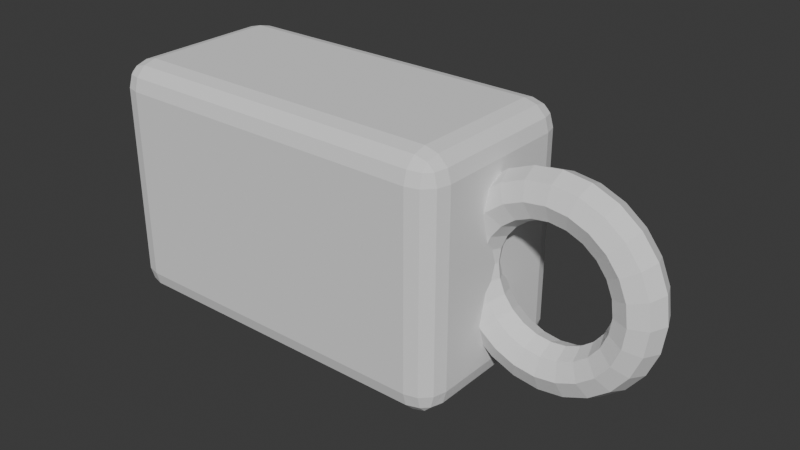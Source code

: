 # Source: visual_pass_lab.blend  (saved by Blender 5.2.44; exported with 4.5.12 LTS)
import bpy
from mathutils import Matrix  # noqa: F401  (used for matrix-valued properties, if any)

bpy.ops.wm.read_factory_settings(use_empty=True)
scene = bpy.context.scene
scene.name = 'Scene'

# ---- collections
col_collection = bpy.data.collections.new('Collection'); scene.collection.children.link(col_collection)

# ---- world
world_world = bpy.data.worlds.new('World'); scene.world = world_world
world_world.use_nodes = True; world_world.node_tree.nodes.clear()
_N = world_world.node_tree.nodes; _L = world_world.node_tree.links
n0 = _N.new('ShaderNodeOutputWorld'); n0.name = 'World Output'; n0.location = (200, 100)
n1 = _N.new('ShaderNodeBackground'); n1.name = 'Background'; n1.location = (-200, 100)
n1.inputs[0].default_value = (0.05088, 0.05088, 0.05088, 1.0)
_L.new(n1.outputs[0], n0.inputs[0])
n0.is_active_output = True
world_world.color = (0.05088, 0.05088, 0.05088)
world_world.sun_shadow_jitter_overblur = 0.0

# ---- meshes
me_cube_001 = bpy.data.meshes.new('Cube.001')
me_cube_001.from_pydata([(-1.3, -0.65, -0.85), (-1.3, -0.65, 0.85), (-1.3, 0.65, -0.85), (-1.3, 0.65, 0.85), (1.3, -0.65, -0.85), (1.3, -0.65, 0.85), (1.3, 0.65, -0.85), (1.3, 0.65, 0.85)], [], [(0, 1, 3, 2), (2, 3, 7, 6), (6, 7, 5, 4), (4, 5, 1, 0), (2, 6, 4, 0), (7, 3, 1, 5)])
_uv = me_cube_001.uv_layers.new(name='UVMap')
_uv.uv.foreach_set('vector', [0.375, 0.0, 0.625, 0.0, 0.625, 0.25, 0.375, 0.25, 0.375, 0.25, 0.625, 0.25, 0.625, 0.5, 0.375, 0.5, 0.375, 0.5, 0.625, 0.5, 0.625, 0.75, 0.375, 0.75, 0.375, 0.75, 0.625, 0.75, 0.625, 1.0, 0.375, 1.0, 0.125, 0.5, 0.375, 0.5, 0.375, 0.75, 0.125, 0.75, 0.625, 0.5, 0.875, 0.5, 0.875, 0.75, 0.625, 0.75])
me_cube_001.update()
me_torus = bpy.data.meshes.new('Torus')
me_torus.from_pydata([(0.71, 0.0, 0.0), (0.6631, 0.0, 0.1131), (0.55, 0.0, 0.16), (0.4369, 0.0, 0.1131), (0.39, 0.0, 1.959e-17), (0.4369, 0.0, -0.1131), (0.55, 0.0, -0.16), (0.6631, 0.0, -0.1131), (0.6858, 0.1838, 0.0), (0.6405, 0.1716, 0.1131), (0.5313, 0.1424, 0.16), (0.422, 0.1131, 0.1131), (0.3767, 0.1009, 1.959e-17), (0.422, 0.1131, -0.1131), (0.5313, 0.1424, -0.16), (0.6405, 0.1716, -0.1131), (0.6149, 0.355, 0.0), (0.5743, 0.3316, 0.1131), (0.4763, 0.275, 0.16), (0.3783, 0.2184, 0.1131), (0.3377, 0.195, 1.959e-17), (0.3783, 0.2184, -0.1131), (0.4763, 0.275, -0.16), (0.5743, 0.3316, -0.1131), (0.502, 0.502, 0.0), (0.4689, 0.4689, 0.1131), (0.3889, 0.3889, 0.16), (0.3089, 0.3089, 0.1131), (0.2758, 0.2758, 1.959e-17), (0.3089, 0.3089, -0.1131), (0.3889, 0.3889, -0.16), (0.4689, 0.4689, -0.1131), (0.355, 0.6149, 0.0), (0.3316, 0.5743, 0.1131), (0.275, 0.4763, 0.16), (0.2184, 0.3783, 0.1131), (0.195, 0.3377, 1.959e-17), (0.2184, 0.3783, -0.1131), (0.275, 0.4763, -0.16), (0.3316, 0.5743, -0.1131), (0.1838, 0.6858, 0.0), (0.1716, 0.6405, 0.1131), (0.1424, 0.5313, 0.16), (0.1131, 0.422, 0.1131), (0.1009, 0.3767, 1.959e-17), (0.1131, 0.422, -0.1131), (0.1424, 0.5313, -0.16), (0.1716, 0.6405, -0.1131), (5.36e-08, 0.71, 0.0), (5.007e-08, 0.6631, 0.1131), (4.152e-08, 0.55, 0.16), (3.298e-08, 0.4369, 0.1131), (2.944e-08, 0.39, 1.959e-17), (3.298e-08, 0.4369, -0.1131), (4.152e-08, 0.55, -0.16), (5.007e-08, 0.6631, -0.1131), (-0.1838, 0.6858, 0.0), (-0.1716, 0.6405, 0.1131), (-0.1424, 0.5313, 0.16), (-0.1131, 0.422, 0.1131), (-0.1009, 0.3767, 1.959e-17), (-0.1131, 0.422, -0.1131), (-0.1424, 0.5313, -0.16), (-0.1716, 0.6405, -0.1131), (-0.355, 0.6149, 0.0), (-0.3316, 0.5743, 0.1131), (-0.275, 0.4763, 0.16), (-0.2184, 0.3783, 0.1131), (-0.195, 0.3377, 1.959e-17), (-0.2184, 0.3783, -0.1131), (-0.275, 0.4763, -0.16), (-0.3316, 0.5743, -0.1131), (-0.502, 0.502, 0.0), (-0.4689, 0.4689, 0.1131), (-0.3889, 0.3889, 0.16), (-0.3089, 0.3089, 0.1131), (-0.2758, 0.2758, 1.959e-17), (-0.3089, 0.3089, -0.1131), (-0.3889, 0.3889, -0.16), (-0.4689, 0.4689, -0.1131), (-0.6149, 0.355, 0.0), (-0.5743, 0.3316, 0.1131), (-0.4763, 0.275, 0.16), (-0.3783, 0.2184, 0.1131), (-0.3377, 0.195, 1.959e-17), (-0.3783, 0.2184, -0.1131), (-0.4763, 0.275, -0.16), (-0.5743, 0.3316, -0.1131), (-0.6858, 0.1838, 0.0), (-0.6405, 0.1716, 0.1131), (-0.5313, 0.1424, 0.16), (-0.422, 0.1131, 0.1131), (-0.3767, 0.1009, 1.959e-17), (-0.422, 0.1131, -0.1131), (-0.5313, 0.1424, -0.16), (-0.6405, 0.1716, -0.1131), (-0.71, 6.207e-08, 0.0), (-0.6631, 5.797e-08, 0.1131), (-0.55, 4.808e-08, 0.16), (-0.4369, 3.819e-08, 0.1131), (-0.39, 3.409e-08, 1.959e-17), (-0.4369, 3.819e-08, -0.1131), (-0.55, 4.808e-08, -0.16), (-0.6631, 5.797e-08, -0.1131), (-0.6858, -0.1838, 0.0), (-0.6405, -0.1716, 0.1131), (-0.5313, -0.1424, 0.16), (-0.422, -0.1131, 0.1131), (-0.3767, -0.1009, 1.959e-17), (-0.422, -0.1131, -0.1131), (-0.5313, -0.1424, -0.16), (-0.6405, -0.1716, -0.1131), (-0.6149, -0.355, 0.0), (-0.5743, -0.3316, 0.1131), (-0.4763, -0.275, 0.16), (-0.3783, -0.2184, 0.1131), (-0.3377, -0.195, 1.959e-17), (-0.3783, -0.2184, -0.1131), (-0.4763, -0.275, -0.16), (-0.5743, -0.3316, -0.1131), (-0.502, -0.502, 0.0), (-0.4689, -0.4689, 0.1131), (-0.3889, -0.3889, 0.16), (-0.3089, -0.3089, 0.1131), (-0.2758, -0.2758, 1.959e-17), (-0.3089, -0.3089, -0.1131), (-0.3889, -0.3889, -0.16), (-0.4689, -0.4689, -0.1131), (-0.355, -0.6149, 0.0), (-0.3316, -0.5743, 0.1131), (-0.275, -0.4763, 0.16), (-0.2184, -0.3783, 0.1131), (-0.195, -0.3377, 1.959e-17), (-0.2184, -0.3783, -0.1131), (-0.275, -0.4763, -0.16), (-0.3316, -0.5743, -0.1131), (-0.1838, -0.6858, 0.0), (-0.1716, -0.6405, 0.1131), (-0.1424, -0.5313, 0.16), (-0.1131, -0.422, 0.1131), (-0.1009, -0.3767, 1.959e-17), (-0.1131, -0.422, -0.1131), (-0.1424, -0.5313, -0.16), (-0.1716, -0.6405, -0.1131), (5.36e-08, -0.71, 0.0), (5.007e-08, -0.6631, 0.1131), (4.152e-08, -0.55, 0.16), (3.298e-08, -0.4369, 0.1131), (2.944e-08, -0.39, 1.959e-17), (3.298e-08, -0.4369, -0.1131), (4.152e-08, -0.55, -0.16), (5.007e-08, -0.6631, -0.1131), (0.1838, -0.6858, 0.0), (0.1716, -0.6405, 0.1131), (0.1424, -0.5313, 0.16), (0.1131, -0.422, 0.1131), (0.1009, -0.3767, 1.959e-17), (0.1131, -0.422, -0.1131), (0.1424, -0.5313, -0.16), (0.1716, -0.6405, -0.1131), (0.355, -0.6149, 0.0), (0.3316, -0.5743, 0.1131), (0.275, -0.4763, 0.16), (0.2184, -0.3783, 0.1131), (0.195, -0.3377, 1.959e-17), (0.2184, -0.3783, -0.1131), (0.275, -0.4763, -0.16), (0.3316, -0.5743, -0.1131), (0.502, -0.502, 0.0), (0.4689, -0.4689, 0.1131), (0.3889, -0.3889, 0.16), (0.3089, -0.3089, 0.1131), (0.2758, -0.2758, 1.959e-17), (0.3089, -0.3089, -0.1131), (0.3889, -0.3889, -0.16), (0.4689, -0.4689, -0.1131), (0.6149, -0.355, 0.0), (0.5743, -0.3316, 0.1131), (0.4763, -0.275, 0.16), (0.3783, -0.2184, 0.1131), (0.3377, -0.195, 1.959e-17), (0.3783, -0.2184, -0.1131), (0.4763, -0.275, -0.16), (0.5743, -0.3316, -0.1131), (0.6858, -0.1838, 0.0), (0.6405, -0.1716, 0.1131), (0.5313, -0.1424, 0.16), (0.422, -0.1131, 0.1131), (0.3767, -0.1009, 1.959e-17), (0.422, -0.1131, -0.1131), (0.5313, -0.1424, -0.16), (0.6405, -0.1716, -0.1131)], [], [(0, 8, 9, 1), (1, 9, 10, 2), (2, 10, 11, 3), (3, 11, 12, 4), (4, 12, 13, 5), (5, 13, 14, 6), (6, 14, 15, 7), (7, 15, 8, 0), (8, 16, 17, 9), (9, 17, 18, 10), (10, 18, 19, 11), (11, 19, 20, 12), (12, 20, 21, 13), (13, 21, 22, 14), (14, 22, 23, 15), (15, 23, 16, 8), (16, 24, 25, 17), (17, 25, 26, 18), (18, 26, 27, 19), (19, 27, 28, 20), (20, 28, 29, 21), (21, 29, 30, 22), (22, 30, 31, 23), (23, 31, 24, 16), (24, 32, 33, 25), (25, 33, 34, 26), (26, 34, 35, 27), (27, 35, 36, 28), (28, 36, 37, 29), (29, 37, 38, 30), (30, 38, 39, 31), (31, 39, 32, 24), (32, 40, 41, 33), (33, 41, 42, 34), (34, 42, 43, 35), (35, 43, 44, 36), (36, 44, 45, 37), (37, 45, 46, 38), (38, 46, 47, 39), (39, 47, 40, 32), (40, 48, 49, 41), (41, 49, 50, 42), (42, 50, 51, 43), (43, 51, 52, 44), (44, 52, 53, 45), (45, 53, 54, 46), (46, 54, 55, 47), (47, 55, 48, 40), (48, 56, 57, 49), (49, 57, 58, 50), (50, 58, 59, 51), (51, 59, 60, 52), (52, 60, 61, 53), (53, 61, 62, 54), (54, 62, 63, 55), (55, 63, 56, 48), (56, 64, 65, 57), (57, 65, 66, 58), (58, 66, 67, 59), (59, 67, 68, 60), (60, 68, 69, 61), (61, 69, 70, 62), (62, 70, 71, 63), (63, 71, 64, 56), (64, 72, 73, 65), (65, 73, 74, 66), (66, 74, 75, 67), (67, 75, 76, 68), (68, 76, 77, 69), (69, 77, 78, 70), (70, 78, 79, 71), (71, 79, 72, 64), (72, 80, 81, 73), (73, 81, 82, 74), (74, 82, 83, 75), (75, 83, 84, 76), (76, 84, 85, 77), (77, 85, 86, 78), (78, 86, 87, 79), (79, 87, 80, 72), (80, 88, 89, 81), (81, 89, 90, 82), (82, 90, 91, 83), (83, 91, 92, 84), (84, 92, 93, 85), (85, 93, 94, 86), (86, 94, 95, 87), (87, 95, 88, 80), (88, 96, 97, 89), (89, 97, 98, 90), (90, 98, 99, 91), (91, 99, 100, 92), (92, 100, 101, 93), (93, 101, 102, 94), (94, 102, 103, 95), (95, 103, 96, 88), (96, 104, 105, 97), (97, 105, 106, 98), (98, 106, 107, 99), (99, 107, 108, 100), (100, 108, 109, 101), (101, 109, 110, 102), (102, 110, 111, 103), (103, 111, 104, 96), (104, 112, 113, 105), (105, 113, 114, 106), (106, 114, 115, 107), (107, 115, 116, 108), (108, 116, 117, 109), (109, 117, 118, 110), (110, 118, 119, 111), (111, 119, 112, 104), (112, 120, 121, 113), (113, 121, 122, 114), (114, 122, 123, 115), (115, 123, 124, 116), (116, 124, 125, 117), (117, 125, 126, 118), (118, 126, 127, 119), (119, 127, 120, 112), (120, 128, 129, 121), (121, 129, 130, 122), (122, 130, 131, 123), (123, 131, 132, 124), (124, 132, 133, 125), (125, 133, 134, 126), (126, 134, 135, 127), (127, 135, 128, 120), (128, 136, 137, 129), (129, 137, 138, 130), (130, 138, 139, 131), (131, 139, 140, 132), (132, 140, 141, 133), (133, 141, 142, 134), (134, 142, 143, 135), (135, 143, 136, 128), (136, 144, 145, 137), (137, 145, 146, 138), (138, 146, 147, 139), (139, 147, 148, 140), (140, 148, 149, 141), (141, 149, 150, 142), (142, 150, 151, 143), (143, 151, 144, 136), (144, 152, 153, 145), (145, 153, 154, 146), (146, 154, 155, 147), (147, 155, 156, 148), (148, 156, 157, 149), (149, 157, 158, 150), (150, 158, 159, 151), (151, 159, 152, 144), (152, 160, 161, 153), (153, 161, 162, 154), (154, 162, 163, 155), (155, 163, 164, 156), (156, 164, 165, 157), (157, 165, 166, 158), (158, 166, 167, 159), (159, 167, 160, 152), (160, 168, 169, 161), (161, 169, 170, 162), (162, 170, 171, 163), (163, 171, 172, 164), (164, 172, 173, 165), (165, 173, 174, 166), (166, 174, 175, 167), (167, 175, 168, 160), (168, 176, 177, 169), (169, 177, 178, 170), (170, 178, 179, 171), (171, 179, 180, 172), (172, 180, 181, 173), (173, 181, 182, 174), (174, 182, 183, 175), (175, 183, 176, 168), (176, 184, 185, 177), (177, 185, 186, 178), (178, 186, 187, 179), (179, 187, 188, 180), (180, 188, 189, 181), (181, 189, 190, 182), (182, 190, 191, 183), (183, 191, 184, 176), (184, 0, 1, 185), (185, 1, 2, 186), (186, 2, 3, 187), (187, 3, 4, 188), (188, 4, 5, 189), (189, 5, 6, 190), (190, 6, 7, 191), (191, 7, 0, 184)])
_uv = me_torus.uv_layers.new(name='UVMap')
_uv.uv.foreach_set('vector', [0.5, 0.5, 0.5417, 0.5, 0.5417, 0.625, 0.5, 0.625, 0.5, 0.625, 0.5417, 0.625, 0.5417, 0.75, 0.5, 0.75, 0.5, 0.75, 0.5417, 0.75, 0.5417, 0.875, 0.5, 0.875, 0.5, 0.875, 0.5417, 0.875, 0.5417, 1.0, 0.5, 1.0, 0.5, 0.0, 0.5417, 0.0, 0.5417, 0.125, 0.5, 0.125, 0.5, 0.125, 0.5417, 0.125, 0.5417, 0.25, 0.5, 0.25, 0.5, 0.25, 0.5417, 0.25, 0.5417, 0.375, 0.5, 0.375, 0.5, 0.375, 0.5417, 0.375, 0.5417, 0.5, 0.5, 0.5, 0.5417, 0.5, 0.5833, 0.5, 0.5833, 0.625, 0.5417, 0.625, 0.5417, 0.625, 0.5833, 0.625, 0.5833, 0.75, 0.5417, 0.75, 0.5417, 0.75, 0.5833, 0.75, 0.5833, 0.875, 0.5417, 0.875, 0.5417, 0.875, 0.5833, 0.875, 0.5833, 1.0, 0.5417, 1.0, 0.5417, 0.0, 0.5833, 0.0, 0.5833, 0.125, 0.5417, 0.125, 0.5417, 0.125, 0.5833, 0.125, 0.5833, 0.25, 0.5417, 0.25, 0.5417, 0.25, 0.5833, 0.25, 0.5833, 0.375, 0.5417, 0.375, 0.5417, 0.375, 0.5833, 0.375, 0.5833, 0.5, 0.5417, 0.5, 0.5833, 0.5, 0.625, 0.5, 0.625, 0.625, 0.5833, 0.625, 0.5833, 0.625, 0.625, 0.625, 0.625, 0.75, 0.5833, 0.75, 0.5833, 0.75, 0.625, 0.75, 0.625, 0.875, 0.5833, 0.875, 0.5833, 0.875, 0.625, 0.875, 0.625, 1.0, 0.5833, 1.0, 0.5833, 0.0, 0.625, 0.0, 0.625, 0.125, 0.5833, 0.125, 0.5833, 0.125, 0.625, 0.125, 0.625, 0.25, 0.5833, 0.25, 0.5833, 0.25, 0.625, 0.25, 0.625, 0.375, 0.5833, 0.375, 0.5833, 0.375, 0.625, 0.375, 0.625, 0.5, 0.5833, 0.5, 0.625, 0.5, 0.6667, 0.5, 0.6667, 0.625, 0.625, 0.625, 0.625, 0.625, 0.6667, 0.625, 0.6667, 0.75, 0.625, 0.75, 0.625, 0.75, 0.6667, 0.75, 0.6667, 0.875, 0.625, 0.875, 0.625, 0.875, 0.6667, 0.875, 0.6667, 1.0, 0.625, 1.0, 0.625, 0.0, 0.6667, 0.0, 0.6667, 0.125, 0.625, 0.125, 0.625, 0.125, 0.6667, 0.125, 0.6667, 0.25, 0.625, 0.25, 0.625, 0.25, 0.6667, 0.25, 0.6667, 0.375, 0.625, 0.375, 0.625, 0.375, 0.6667, 0.375, 0.6667, 0.5, 0.625, 0.5, 0.6667, 0.5, 0.7083, 0.5, 0.7083, 0.625, 0.6667, 0.625, 0.6667, 0.625, 0.7083, 0.625, 0.7083, 0.75, 0.6667, 0.75, 0.6667, 0.75, 0.7083, 0.75, 0.7083, 0.875, 0.6667, 0.875, 0.6667, 0.875, 0.7083, 0.875, 0.7083, 1.0, 0.6667, 1.0, 0.6667, 0.0, 0.7083, 0.0, 0.7083, 0.125, 0.6667, 0.125, 0.6667, 0.125, 0.7083, 0.125, 0.7083, 0.25, 0.6667, 0.25, 0.6667, 0.25, 0.7083, 0.25, 0.7083, 0.375, 0.6667, 0.375, 0.6667, 0.375, 0.7083, 0.375, 0.7083, 0.5, 0.6667, 0.5, 0.7083, 0.5, 0.75, 0.5, 0.75, 0.625, 0.7083, 0.625, 0.7083, 0.625, 0.75, 0.625, 0.75, 0.75, 0.7083, 0.75, 0.7083, 0.75, 0.75, 0.75, 0.75, 0.875, 0.7083, 0.875, 0.7083, 0.875, 0.75, 0.875, 0.75, 1.0, 0.7083, 1.0, 0.7083, 0.0, 0.75, 0.0, 0.75, 0.125, 0.7083, 0.125, 0.7083, 0.125, 0.75, 0.125, 0.75, 0.25, 0.7083, 0.25, 0.7083, 0.25, 0.75, 0.25, 0.75, 0.375, 0.7083, 0.375, 0.7083, 0.375, 0.75, 0.375, 0.75, 0.5, 0.7083, 0.5, 0.75, 0.5, 0.7917, 0.5, 0.7917, 0.625, 0.75, 0.625, 0.75, 0.625, 0.7917, 0.625, 0.7917, 0.75, 0.75, 0.75, 0.75, 0.75, 0.7917, 0.75, 0.7917, 0.875, 0.75, 0.875, 0.75, 0.875, 0.7917, 0.875, 0.7917, 1.0, 0.75, 1.0, 0.75, 0.0, 0.7917, 0.0, 0.7917, 0.125, 0.75, 0.125, 0.75, 0.125, 0.7917, 0.125, 0.7917, 0.25, 0.75, 0.25, 0.75, 0.25, 0.7917, 0.25, 0.7917, 0.375, 0.75, 0.375, 0.75, 0.375, 0.7917, 0.375, 0.7917, 0.5, 0.75, 0.5, 0.7917, 0.5, 0.8333, 0.5, 0.8333, 0.625, 0.7917, 0.625, 0.7917, 0.625, 0.8333, 0.625, 0.8333, 0.75, 0.7917, 0.75, 0.7917, 0.75, 0.8333, 0.75, 0.8333, 0.875, 0.7917, 0.875, 0.7917, 0.875, 0.8333, 0.875, 0.8333, 1.0, 0.7917, 1.0, 0.7917, 0.0, 0.8333, 0.0, 0.8333, 0.125, 0.7917, 0.125, 0.7917, 0.125, 0.8333, 0.125, 0.8333, 0.25, 0.7917, 0.25, 0.7917, 0.25, 0.8333, 0.25, 0.8333, 0.375, 0.7917, 0.375, 0.7917, 0.375, 0.8333, 0.375, 0.8333, 0.5, 0.7917, 0.5, 0.8333, 0.5, 0.875, 0.5, 0.875, 0.625, 0.8333, 0.625, 0.8333, 0.625, 0.875, 0.625, 0.875, 0.75, 0.8333, 0.75, 0.8333, 0.75, 0.875, 0.75, 0.875, 0.875, 0.8333, 0.875, 0.8333, 0.875, 0.875, 0.875, 0.875, 1.0, 0.8333, 1.0, 0.8333, 0.0, 0.875, 0.0, 0.875, 0.125, 0.8333, 0.125, 0.8333, 0.125, 0.875, 0.125, 0.875, 0.25, 0.8333, 0.25, 0.8333, 0.25, 0.875, 0.25, 0.875, 0.375, 0.8333, 0.375, 0.8333, 0.375, 0.875, 0.375, 0.875, 0.5, 0.8333, 0.5, 0.875, 0.5, 0.9167, 0.5, 0.9167, 0.625, 0.875, 0.625, 0.875, 0.625, 0.9167, 0.625, 0.9167, 0.75, 0.875, 0.75, 0.875, 0.75, 0.9167, 0.75, 0.9167, 0.875, 0.875, 0.875, 0.875, 0.875, 0.9167, 0.875, 0.9167, 1.0, 0.875, 1.0, 0.875, 0.0, 0.9167, 0.0, 0.9167, 0.125, 0.875, 0.125, 0.875, 0.125, 0.9167, 0.125, 0.9167, 0.25, 0.875, 0.25, 0.875, 0.25, 0.9167, 0.25, 0.9167, 0.375, 0.875, 0.375, 0.875, 0.375, 0.9167, 0.375, 0.9167, 0.5, 0.875, 0.5, 0.9167, 0.5, 0.9583, 0.5, 0.9583, 0.625, 0.9167, 0.625, 0.9167, 0.625, 0.9583, 0.625, 0.9583, 0.75, 0.9167, 0.75, 0.9167, 0.75, 0.9583, 0.75, 0.9583, 0.875, 0.9167, 0.875, 0.9167, 0.875, 0.9583, 0.875, 0.9583, 1.0, 0.9167, 1.0, 0.9167, 0.0, 0.9583, 0.0, 0.9583, 0.125, 0.9167, 0.125, 0.9167, 0.125, 0.9583, 0.125, 0.9583, 0.25, 0.9167, 0.25, 0.9167, 0.25, 0.9583, 0.25, 0.9583, 0.375, 0.9167, 0.375, 0.9167, 0.375, 0.9583, 0.375, 0.9583, 0.5, 0.9167, 0.5, 0.9583, 0.5, 1.0, 0.5, 1.0, 0.625, 0.9583, 0.625, 0.9583, 0.625, 1.0, 0.625, 1.0, 0.75, 0.9583, 0.75, 0.9583, 0.75, 1.0, 0.75, 1.0, 0.875, 0.9583, 0.875, 0.9583, 0.875, 1.0, 0.875, 1.0, 1.0, 0.9583, 1.0, 0.9583, 0.0, 1.0, 0.0, 1.0, 0.125, 0.9583, 0.125, 0.9583, 0.125, 1.0, 0.125, 1.0, 0.25, 0.9583, 0.25, 0.9583, 0.25, 1.0, 0.25, 1.0, 0.375, 0.9583, 0.375, 0.9583, 0.375, 1.0, 0.375, 1.0, 0.5, 0.9583, 0.5, -4.441e-16, 0.5, 0.04167, 0.5, 0.04167, 0.625, -4.441e-16, 0.625, -4.441e-16, 0.625, 0.04167, 0.625, 0.04167, 0.75, -4.441e-16, 0.75, -4.441e-16, 0.75, 0.04167, 0.75, 0.04167, 0.875, -4.441e-16, 0.875, -4.441e-16, 0.875, 0.04167, 0.875, 0.04167, 1.0, -4.441e-16, 1.0, -4.441e-16, 0.0, 0.04167, 0.0, 0.04167, 0.125, -4.441e-16, 0.125, -4.441e-16, 0.125, 0.04167, 0.125, 0.04167, 0.25, -4.441e-16, 0.25, -4.441e-16, 0.25, 0.04167, 0.25, 0.04167, 0.375, -4.441e-16, 0.375, -4.441e-16, 0.375, 0.04167, 0.375, 0.04167, 0.5, -4.441e-16, 0.5, 0.04167, 0.5, 0.08333, 0.5, 0.08333, 0.625, 0.04167, 0.625, 0.04167, 0.625, 0.08333, 0.625, 0.08333, 0.75, 0.04167, 0.75, 0.04167, 0.75, 0.08333, 0.75, 0.08333, 0.875, 0.04167, 0.875, 0.04167, 0.875, 0.08333, 0.875, 0.08333, 1.0, 0.04167, 1.0, 0.04167, 0.0, 0.08333, 0.0, 0.08333, 0.125, 0.04167, 0.125, 0.04167, 0.125, 0.08333, 0.125, 0.08333, 0.25, 0.04167, 0.25, 0.04167, 0.25, 0.08333, 0.25, 0.08333, 0.375, 0.04167, 0.375, 0.04167, 0.375, 0.08333, 0.375, 0.08333, 0.5, 0.04167, 0.5, 0.08333, 0.5, 0.125, 0.5, 0.125, 0.625, 0.08333, 0.625, 0.08333, 0.625, 0.125, 0.625, 0.125, 0.75, 0.08333, 0.75, 0.08333, 0.75, 0.125, 0.75, 0.125, 0.875, 0.08333, 0.875, 0.08333, 0.875, 0.125, 0.875, 0.125, 1.0, 0.08333, 1.0, 0.08333, 0.0, 0.125, 0.0, 0.125, 0.125, 0.08333, 0.125, 0.08333, 0.125, 0.125, 0.125, 0.125, 0.25, 0.08333, 0.25, 0.08333, 0.25, 0.125, 0.25, 0.125, 0.375, 0.08333, 0.375, 0.08333, 0.375, 0.125, 0.375, 0.125, 0.5, 0.08333, 0.5, 0.125, 0.5, 0.1667, 0.5, 0.1667, 0.625, 0.125, 0.625, 0.125, 0.625, 0.1667, 0.625, 0.1667, 0.75, 0.125, 0.75, 0.125, 0.75, 0.1667, 0.75, 0.1667, 0.875, 0.125, 0.875, 0.125, 0.875, 0.1667, 0.875, 0.1667, 1.0, 0.125, 1.0, 0.125, 0.0, 0.1667, 0.0, 0.1667, 0.125, 0.125, 0.125, 0.125, 0.125, 0.1667, 0.125, 0.1667, 0.25, 0.125, 0.25, 0.125, 0.25, 0.1667, 0.25, 0.1667, 0.375, 0.125, 0.375, 0.125, 0.375, 0.1667, 0.375, 0.1667, 0.5, 0.125, 0.5, 0.1667, 0.5, 0.2083, 0.5, 0.2083, 0.625, 0.1667, 0.625, 0.1667, 0.625, 0.2083, 0.625, 0.2083, 0.75, 0.1667, 0.75, 0.1667, 0.75, 0.2083, 0.75, 0.2083, 0.875, 0.1667, 0.875, 0.1667, 0.875, 0.2083, 0.875, 0.2083, 1.0, 0.1667, 1.0, 0.1667, 0.0, 0.2083, 0.0, 0.2083, 0.125, 0.1667, 0.125, 0.1667, 0.125, 0.2083, 0.125, 0.2083, 0.25, 0.1667, 0.25, 0.1667, 0.25, 0.2083, 0.25, 0.2083, 0.375, 0.1667, 0.375, 0.1667, 0.375, 0.2083, 0.375, 0.2083, 0.5, 0.1667, 0.5, 0.2083, 0.5, 0.25, 0.5, 0.25, 0.625, 0.2083, 0.625, 0.2083, 0.625, 0.25, 0.625, 0.25, 0.75, 0.2083, 0.75, 0.2083, 0.75, 0.25, 0.75, 0.25, 0.875, 0.2083, 0.875, 0.2083, 0.875, 0.25, 0.875, 0.25, 1.0, 0.2083, 1.0, 0.2083, 0.0, 0.25, 0.0, 0.25, 0.125, 0.2083, 0.125, 0.2083, 0.125, 0.25, 0.125, 0.25, 0.25, 0.2083, 0.25, 0.2083, 0.25, 0.25, 0.25, 0.25, 0.375, 0.2083, 0.375, 0.2083, 0.375, 0.25, 0.375, 0.25, 0.5, 0.2083, 0.5, 0.25, 0.5, 0.2917, 0.5, 0.2917, 0.625, 0.25, 0.625, 0.25, 0.625, 0.2917, 0.625, 0.2917, 0.75, 0.25, 0.75, 0.25, 0.75, 0.2917, 0.75, 0.2917, 0.875, 0.25, 0.875, 0.25, 0.875, 0.2917, 0.875, 0.2917, 1.0, 0.25, 1.0, 0.25, 0.0, 0.2917, 0.0, 0.2917, 0.125, 0.25, 0.125, 0.25, 0.125, 0.2917, 0.125, 0.2917, 0.25, 0.25, 0.25, 0.25, 0.25, 0.2917, 0.25, 0.2917, 0.375, 0.25, 0.375, 0.25, 0.375, 0.2917, 0.375, 0.2917, 0.5, 0.25, 0.5, 0.2917, 0.5, 0.3333, 0.5, 0.3333, 0.625, 0.2917, 0.625, 0.2917, 0.625, 0.3333, 0.625, 0.3333, 0.75, 0.2917, 0.75, 0.2917, 0.75, 0.3333, 0.75, 0.3333, 0.875, 0.2917, 0.875, 0.2917, 0.875, 0.3333, 0.875, 0.3333, 1.0, 0.2917, 1.0, 0.2917, 0.0, 0.3333, 0.0, 0.3333, 0.125, 0.2917, 0.125, 0.2917, 0.125, 0.3333, 0.125, 0.3333, 0.25, 0.2917, 0.25, 0.2917, 0.25, 0.3333, 0.25, 0.3333, 0.375, 0.2917, 0.375, 0.2917, 0.375, 0.3333, 0.375, 0.3333, 0.5, 0.2917, 0.5, 0.3333, 0.5, 0.375, 0.5, 0.375, 0.625, 0.3333, 0.625, 0.3333, 0.625, 0.375, 0.625, 0.375, 0.75, 0.3333, 0.75, 0.3333, 0.75, 0.375, 0.75, 0.375, 0.875, 0.3333, 0.875, 0.3333, 0.875, 0.375, 0.875, 0.375, 1.0, 0.3333, 1.0, 0.3333, 0.0, 0.375, 0.0, 0.375, 0.125, 0.3333, 0.125, 0.3333, 0.125, 0.375, 0.125, 0.375, 0.25, 0.3333, 0.25, 0.3333, 0.25, 0.375, 0.25, 0.375, 0.375, 0.3333, 0.375, 0.3333, 0.375, 0.375, 0.375, 0.375, 0.5, 0.3333, 0.5, 0.375, 0.5, 0.4167, 0.5, 0.4167, 0.625, 0.375, 0.625, 0.375, 0.625, 0.4167, 0.625, 0.4167, 0.75, 0.375, 0.75, 0.375, 0.75, 0.4167, 0.75, 0.4167, 0.875, 0.375, 0.875, 0.375, 0.875, 0.4167, 0.875, 0.4167, 1.0, 0.375, 1.0, 0.375, 0.0, 0.4167, 0.0, 0.4167, 0.125, 0.375, 0.125, 0.375, 0.125, 0.4167, 0.125, 0.4167, 0.25, 0.375, 0.25, 0.375, 0.25, 0.4167, 0.25, 0.4167, 0.375, 0.375, 0.375, 0.375, 0.375, 0.4167, 0.375, 0.4167, 0.5, 0.375, 0.5, 0.4167, 0.5, 0.4583, 0.5, 0.4583, 0.625, 0.4167, 0.625, 0.4167, 0.625, 0.4583, 0.625, 0.4583, 0.75, 0.4167, 0.75, 0.4167, 0.75, 0.4583, 0.75, 0.4583, 0.875, 0.4167, 0.875, 0.4167, 0.875, 0.4583, 0.875, 0.4583, 1.0, 0.4167, 1.0, 0.4167, 0.0, 0.4583, 0.0, 0.4583, 0.125, 0.4167, 0.125, 0.4167, 0.125, 0.4583, 0.125, 0.4583, 0.25, 0.4167, 0.25, 0.4167, 0.25, 0.4583, 0.25, 0.4583, 0.375, 0.4167, 0.375, 0.4167, 0.375, 0.4583, 0.375, 0.4583, 0.5, 0.4167, 0.5, 0.4583, 0.5, 0.5, 0.5, 0.5, 0.625, 0.4583, 0.625, 0.4583, 0.625, 0.5, 0.625, 0.5, 0.75, 0.4583, 0.75, 0.4583, 0.75, 0.5, 0.75, 0.5, 0.875, 0.4583, 0.875, 0.4583, 0.875, 0.5, 0.875, 0.5, 1.0, 0.4583, 1.0, 0.4583, 0.0, 0.5, 0.0, 0.5, 0.125, 0.4583, 0.125, 0.4583, 0.125, 0.5, 0.125, 0.5, 0.25, 0.4583, 0.25, 0.4583, 0.25, 0.5, 0.25, 0.5, 0.375, 0.4583, 0.375, 0.4583, 0.375, 0.5, 0.375, 0.5, 0.5, 0.4583, 0.5])
me_torus.update()

# ---- objects
ob_pass_body = bpy.data.objects.new('Pass_Body', me_cube_001)
ob_pass_ring = bpy.data.objects.new('Pass_Ring', me_torus)

# ---- transforms, parenting, visibility, modifiers, constraints
ob_pass_body.location = (-0.45, 0.0, 0.0)
_m = ob_pass_body.modifiers.new('Body Bevel', 'BEVEL')
_m.width = 0.18
_m.width_pct = 0.18
_m.segments = 3
ob_pass_ring.location = (1.25, 0.0, 0.0)
ob_pass_ring.rotation_euler = (1.571, -0.0, 0.0)

# ---- collection membership
col_collection.objects.link(ob_pass_body)
col_collection.objects.link(ob_pass_ring)

# ---- scene / render settings (as saved in the file)
scene.frame_start = 1; scene.frame_end = 250; scene.frame_set(1)
scene.render.engine = 'BLENDER_EEVEE_NEXT'
scene.render.bake_bias = 0.0
scene.render.bake_samples = 0
scene.render.compositor_device = 'GPU'
scene.eevee.use_volume_custom_range = False
scene.eevee.fast_gi_thickness_near = 0.1
scene.eevee.fast_gi_thickness_far = 0.0
scene.eevee.ray_tracing_options.screen_trace_thickness = 0.1
bpy.context.view_layer.update()

# ---- added for rendering (the .blend has no active camera and no usable light): camera, sun
cam_auto = bpy.data.cameras.new('AutoCamera')
cam_auto.lens = 50.0
cam_auto.sensor_width = 36.0
cam_auto.clip_end = 1000.0
ob_auto_camera = bpy.data.objects.new('AutoCamera', cam_auto)
scene.collection.objects.link(ob_auto_camera)
ob_auto_camera.location = (4.06774, -4.75529, 3.17019)
ob_auto_camera.rotation_euler = (1.09748, -7.21219e-08, 0.694738)
scene.camera = ob_auto_camera
light_auto_sun = bpy.data.lights.new('AutoSun', 'SUN')
light_auto_sun.energy = 3.0
light_auto_sun.angle = 0.0523599
ob_auto_sun = bpy.data.objects.new('AutoSun', light_auto_sun)
scene.collection.objects.link(ob_auto_sun)
ob_auto_sun.rotation_euler = (0.872665, 0.174533, 0.523599)
bpy.context.view_layer.update()
